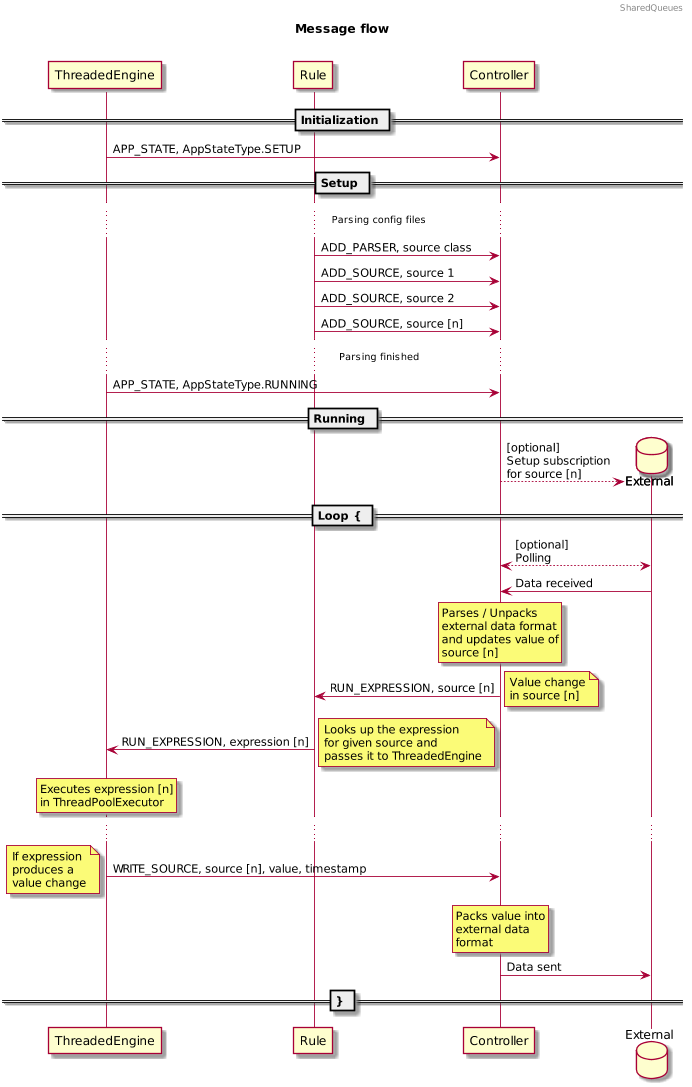

The diagram above was rendered by PlantUML. Its source (embedded in the PNG):
@startuml
scale 680 width
header SharedQueues
title Message flow
participant ThreadedEngine
participant Rule
participant Controller

== Initialization ==

ThreadedEngine -> Controller : APP_STATE, AppStateType.SETUP

== Setup ==

... Parsing config files ...

Rule -> Controller : ADD_PARSER, source class
Rule -> Controller : ADD_SOURCE, source 1
Rule -> Controller : ADD_SOURCE, source 2
Rule -> Controller : ADD_SOURCE, source [n]

... Parsing finished ...

ThreadedEngine -> Controller : APP_STATE, AppStateType.RUNNING

== Running ==
create database External
Controller --> External : [optional]\nSetup subscription\nfor source [n]

== Loop { ==

Controller <--> External : [optional]\nPolling
Controller <- External : Data received

rnote over Controller
  Parses / Unpacks
  external data format
  and updates value of
  source [n]
end rnote

Controller -> Rule : RUN_EXPRESSION, source [n]
note right
  Value change
  in source [n]
end note

Rule -> ThreadedEngine : RUN_EXPRESSION, expression [n]
note right
  Looks up the expression
  for given source and
  passes it to ThreadedEngine
end note

rnote over ThreadedEngine
  Executes expression [n]
  in ThreadPoolExecutor
end rnote

...

ThreadedEngine -> Controller : WRITE_SOURCE, source [n], value, timestamp
note left
  If expression
  produces a
  value change
end note


rnote over Controller
  Packs value into
  external data
  format
end rnote

Controller -> External : Data sent

== } ==

@enduml